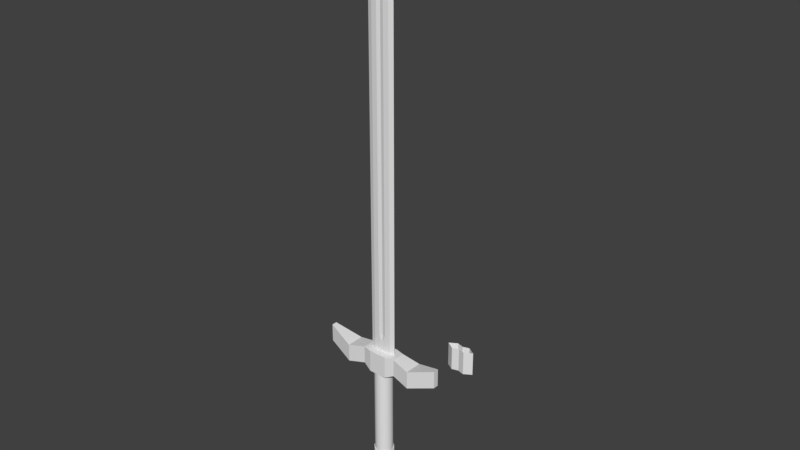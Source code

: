 # Source: Chain_Blade.blend  (saved by Blender 2.80.75; exported with 4.5.12 LTS)
import bpy
from mathutils import Matrix  # noqa: F401  (used for matrix-valued properties, if any)

bpy.ops.wm.read_factory_settings(use_empty=True)
scene = bpy.context.scene
scene.name = 'Scene'

# ---- collections
col_head = bpy.data.collections.new('Head'); scene.collection.children.link(col_head)
col_guard = bpy.data.collections.new('Guard'); scene.collection.children.link(col_guard)
col_handles = bpy.data.collections.new('Handles'); scene.collection.children.link(col_handles)
col_pommel = bpy.data.collections.new('Pommel'); scene.collection.children.link(col_pommel)

# ---- node groups
ng_auto_smooth = bpy.data.node_groups.new('Auto Smooth', 'GeometryNodeTree')
_s = ng_auto_smooth.interface.new_socket(name='Geometry', in_out='OUTPUT', socket_type='NodeSocketGeometry')
_s = ng_auto_smooth.interface.new_socket(name='Geometry', in_out='INPUT', socket_type='NodeSocketGeometry')
_s = ng_auto_smooth.interface.new_socket(name='Angle', in_out='INPUT', socket_type='NodeSocketFloat')
_s.subtype = 'ANGLE'
_s.min_value = 0.0
_s.max_value = 3.142
ng_auto_smooth.is_modifier = True
_N = ng_auto_smooth.nodes; _L = ng_auto_smooth.links
n0 = _N.new('NodeGroupOutput'); n0.name = 'Group Output'; n0.location = (480, -100)
n1 = _N.new('NodeGroupInput'); n1.name = 'Group Input'; n1.location = (-420, -300)
n2 = _N.new('NodeGroupInput'); n2.name = 'Group Input.001'; n2.location = (-60, -100)
n3 = _N.new('GeometryNodeSetShadeSmooth'); n3.name = 'Set Shade Smooth'; n3.location = (120, -100)
n3.domain = 'EDGE'
n4 = _N.new('GeometryNodeSetShadeSmooth'); n4.name = 'Set Shade Smooth.001'; n4.location = (300, -100)
n5 = _N.new('GeometryNodeInputMeshEdgeAngle'); n5.name = 'Edge Angle'; n5.location = (-420, -220)
n6 = _N.new('GeometryNodeInputEdgeSmooth'); n6.name = 'Is Edge Smooth'; n6.location = (-60, -160)
n7 = _N.new('GeometryNodeInputShadeSmooth'); n7.name = 'Is Face Smooth'; n7.location = (-240, -340)
n8 = _N.new('FunctionNodeBooleanMath'); n8.name = 'Boolean Math'; n8.location = (-60, -220)
n9 = _N.new('FunctionNodeCompare'); n9.name = 'Compare'; n9.location = (-240, -180)
n9.operation = 'LESS_EQUAL'
_L.new(n5.outputs[0], n9.inputs[0])
_L.new(n4.outputs[0], n0.inputs[0])
_L.new(n1.outputs[1], n9.inputs[1])
_L.new(n9.outputs[0], n8.inputs[0])
_L.new(n7.outputs[0], n8.inputs[1])
_L.new(n2.outputs[0], n3.inputs[0])
_L.new(n6.outputs[0], n3.inputs[1])
_L.new(n3.outputs[0], n4.inputs[0])
_L.new(n8.outputs[0], n3.inputs[2])
n0.is_active_output = True

# ---- world
world_world = bpy.data.worlds.new('World'); scene.world = world_world
world_world.color = (0.05088, 0.05088, 0.05088)
world_world.use_sun_shadow = False
world_world.sun_shadow_jitter_overblur = 0.0

# ---- meshes
me_plane_005 = bpy.data.meshes.new('Plane.005')
me_plane_005.from_pydata([(0.0, -0.1, 2.0), (1.5, 0.0, 2.0), (0.0, -0.1, 37.5), (1.5, 0.0, 37.5), (0.4, -0.2, 2.0), (1.0, -0.1592, 2.0), (1.0, -0.1592, 37.5), (0.4, -0.2, 37.5), (0.0, -0.2, 1.0), (0.301, -0.2, 39.5), (0.901, -0.1592, 39.5), (1.401, 0.0, 39.5), (0.0, -0.1, 39.5), (0.1502, -0.2, 41.5), (0.7502, -0.1592, 41.5), (1.213, 0.0, 41.5), (0.0, -0.1, 41.5), (0.0, -0.2, 43.5), (0.4209, -0.1592, 43.5), (0.8727, 0.0, 43.5), (0.269, -0.1592, 44.5), (0.6674, 0.0, 44.5), (0.1016, -0.1592, 45.5), (0.43, 0.0, 45.5), (0.0, 0.0, 47.5), (0.001591, -0.1592, 46.1), (0.0, -0.2, 44.5), (0.0, -0.2, 45.5), (1.0, -0.1592, 0.0), (0.4, -0.2, 0.0), (1.5, 0.0, 0.0), (0.0, -0.2, 0.0)], [], [(5, 1, 3, 6), (0, 4, 7, 2), (4, 5, 6, 7), (31, 29, 4, 8), (2, 7, 9, 12), (7, 6, 10, 9), (6, 3, 11, 10), (9, 10, 14, 13), (12, 9, 13, 16), (10, 11, 15, 14), (13, 14, 18, 17), (16, 13, 17), (14, 15, 19, 18), (18, 19, 21, 20), (20, 21, 23, 22), (20, 22, 27, 26), (18, 20, 26, 17), (25, 27, 22), (25, 22, 23, 24), (5, 4, 29, 28), (4, 0, 8), (1, 5, 28, 30)])
_uv = me_plane_005.uv_layers.new(name='UVMap')
_uv.uv.foreach_set('vector', [0.6667, 0.0, 1.0, 0.0, 1.0, 1.0, 0.6667, 1.0, 0.0, 0.0, 0.3333, 0.0, 0.3333, 1.0, 0.0, 1.0, 0.3333, 0.0, 0.6667, 0.0, 0.6667, 1.0, 0.3333, 1.0, 0.0, 0.0, 0.0, 0.0, 0.0, 0.0, 0.0, 0.0, 0.0, 1.0, 0.3333, 1.0, 0.3333, 1.0, 0.0, 1.0, 0.3333, 1.0, 0.6667, 1.0, 0.6667, 1.0, 0.3333, 1.0, 0.6667, 1.0, 1.0, 1.0, 1.0, 1.0, 0.6667, 1.0, 0.3333, 1.0, 0.6667, 1.0, 0.6667, 1.0, 0.3333, 1.0, 0.0, 1.0, 0.3333, 1.0, 0.3333, 1.0, 0.0, 1.0, 0.6667, 1.0, 1.0, 1.0, 1.0, 1.0, 0.6667, 1.0, 0.3333, 1.0, 0.6667, 1.0, 0.6667, 1.0, 0.3333, 1.0, 0.0, 1.0, 0.3333, 1.0, 0.0, 1.0, 0.6667, 1.0, 1.0, 1.0, 1.0, 1.0, 0.6667, 1.0, 0.6667, 1.0, 1.0, 1.0, 1.0, 1.0, 0.6667, 1.0, 0.6667, 1.0, 1.0, 1.0, 1.0, 1.0, 0.6667, 1.0, 0.6667, 1.0, 0.6667, 1.0, 0.6667, 1.0, 0.6667, 1.0, 0.6667, 1.0, 0.6667, 1.0, 0.6667, 1.0, 0.3333, 1.0, 0.0, 0.0, 0.6667, 1.0, 0.6667, 1.0, 0.0, 0.0, 0.6667, 1.0, 1.0, 1.0, 0.0, 0.0, 0.6667, 0.0, 0.0, 0.0, 0.0, 0.0, 0.0, 0.0, 0.0, 0.0, 0.0, 0.0, 0.0, 0.0, 1.0, 0.0, 0.6667, 0.0, 0.0, 0.0, 0.0, 0.0])
me_plane_005.use_remesh_preserve_volume = False
me_plane_005.use_remesh_preserve_attributes = False
me_plane_005.use_mirror_vertex_groups = False
me_plane_005.update()
me_plane_000 = bpy.data.meshes.new('Plane.000')
me_plane_000.from_pydata([(0.0, -0.3, 2.0), (1.5, 0.0, 2.0), (0.0, -0.3, 4.5), (1.5, 0.0, 4.5), (0.7, -0.5, 2.0), (0.7, -0.5, 4.5)], [], [(4, 1, 3, 5), (0, 4, 5, 2)])
_uv = me_plane_000.uv_layers.new(name='UVMap')
_uv.uv.foreach_set('vector', [0.6667, 0.0, 1.0, 0.0, 1.0, 1.0, 0.6667, 1.0, 0.0, 0.0, 0.6667, 0.0, 0.6667, 1.0, 0.0, 0.0])
me_plane_000.use_remesh_preserve_volume = False
me_plane_000.use_remesh_preserve_attributes = False
me_plane_000.use_mirror_vertex_groups = False
me_plane_000.update()
me_plane_002 = bpy.data.meshes.new('Plane.002')
me_plane_002.from_pydata([(5.96e-08, -1.0, 0.0), (2.0, -0.75, 0.5), (0.0, -1.0, 2.5), (2.0, -0.75, 2.5), (4.0, -1.0, 0.0), (4.0, -1.0, 2.0), (7.0, -0.3, 1.0), (7.0, -0.3, 3.0), (0.0, 0.0, 0.0), (2.0, 0.0, 0.5), (4.0, 0.0, 0.0), (7.0, 0.0, 1.0), (0.0, 0.0, 2.5), (2.0, 0.0, 2.5), (4.0, 0.0, 2.0), (7.0, 0.0, 3.0), (1.0, -1.0, 0.0), (1.0, -1.0, 2.5), (1.0, 0.0, 0.0), (1.0, 0.0, 2.5)], [], [(16, 1, 3, 17), (3, 1, 4, 5), (5, 4, 6, 7), (6, 4, 10, 11), (4, 1, 9, 10), (16, 0, 8, 18), (5, 7, 15, 14), (3, 5, 14, 13), (17, 3, 13, 19), (7, 6, 11, 15), (2, 17, 19, 12), (1, 16, 18, 9), (0, 16, 17, 2)])
_uv = me_plane_002.uv_layers.new(name='UVMap')
_uv.uv.foreach_set('vector', [0.5, 0.0, 1.0, 0.0, 1.0, 1.0, 0.5, 1.0, 1.0, 1.0, 1.0, 0.0, 1.0, 0.0, 1.0, 1.0, 1.0, 1.0, 1.0, 0.0, 1.0, 0.0, 1.0, 1.0, 1.0, 0.0, 1.0, 0.0, 1.0, 0.0, 1.0, 0.0, 1.0, 0.0, 1.0, 0.0, 1.0, 0.0, 1.0, 0.0, 0.5, 0.0, 0.0, 0.0, 0.0, 0.0, 0.5, 0.0, 1.0, 1.0, 1.0, 1.0, 1.0, 1.0, 1.0, 1.0, 1.0, 1.0, 1.0, 1.0, 1.0, 1.0, 1.0, 1.0, 0.5, 1.0, 1.0, 1.0, 1.0, 1.0, 0.5, 1.0, 1.0, 1.0, 1.0, 0.0, 1.0, 0.0, 1.0, 1.0, 0.0, 1.0, 0.5, 1.0, 0.5, 1.0, 0.0, 1.0, 1.0, 0.0, 0.5, 0.0, 0.5, 0.0, 1.0, 0.0, 0.0, 0.0, 0.5, 0.0, 0.5, 1.0, 0.0, 1.0])
me_plane_002.use_remesh_preserve_volume = False
me_plane_002.use_remesh_preserve_attributes = False
me_plane_002.use_mirror_vertex_groups = False
me_plane_002.update()
me_plane_004 = bpy.data.meshes.new('Plane.004')
me_plane_004.from_pydata([(0.0, -1.2, -2.0), (0.5, -1.2, -2.0), (5.96e-08, -1.0, 0.0), (0.5, -1.0, 0.0), (5.96e-08, -1.0, -1.0), (0.5, -1.0, -1.0), (5.96e-08, -0.2, -4.0), (0.2, -0.2, -4.0), (5.96e-08, 0.0, -4.0), (0.2, 0.0, -4.0), (1.2, -0.5, -2.0), (1.0, -0.5, 0.0), (1.0, -0.5, -1.0), (1.2, 0.0, -2.0), (1.0, 0.0, 0.0), (1.0, 0.0, -1.0), (0.6, -0.6, 0.0), (0.6, 0.0, 0.0), (0.0, -0.6, 0.0), (0.0, 0.0, 0.0)], [], [(4, 5, 3, 2), (0, 1, 5, 4), (1, 0, 6, 7), (7, 6, 8, 9), (5, 1, 10, 12), (3, 5, 12, 11), (12, 10, 13, 15), (11, 12, 15, 14), (9, 13, 10, 7), (1, 7, 10), (11, 14, 17, 16), (16, 17, 19, 18), (3, 16, 18, 2), (11, 16, 3)])
_uv = me_plane_004.uv_layers.new(name='UVMap')
_uv.uv.foreach_set('vector', [0.0, 0.5, 1.0, 0.5, 1.0, 1.0, 0.0, 1.0, 0.0, 0.0, 1.0, 0.0, 1.0, 0.5, 0.0, 0.5, 1.0, 0.0, 0.0, 0.0, 0.0, 0.0, 1.0, 0.0, 1.0, 0.0, 0.0, 0.0, 0.0, 0.0, 1.0, 0.0, 1.0, 0.5, 1.0, 0.0, 1.0, 0.0, 1.0, 0.5, 1.0, 1.0, 1.0, 0.5, 1.0, 0.5, 1.0, 1.0, 1.0, 0.5, 1.0, 0.0, 1.0, 0.0, 1.0, 0.5, 1.0, 1.0, 1.0, 0.5, 1.0, 0.5, 1.0, 1.0, 1.0, 0.0, 1.0, 0.0, 1.0, 0.0, 1.0, 0.0, 1.0, 0.0, 1.0, 0.0, 1.0, 0.0, 1.0, 1.0, 1.0, 1.0, 1.0, 1.0, 1.0, 1.0, 1.0, 1.0, 1.0, 1.0, 1.0, 1.0, 1.0, 1.0, 1.0, 1.0, 1.0, 1.0, 1.0, 1.0, 0.0, 1.0, 1.0, 1.0, 1.0, 1.0, 1.0, 1.0])
me_plane_004.use_remesh_preserve_volume = False
me_plane_004.use_remesh_preserve_attributes = False
me_plane_004.use_mirror_vertex_groups = False
me_plane_004.update()
me_cylinder_002 = bpy.data.meshes.new('Cylinder.002')
me_cylinder_002.from_pydata([(0.0, 1.0, -9.9), (0.0, 1.0, -0.1), (0.3827, 0.9239, -9.9), (0.3827, 0.9239, -0.1), (0.7071, 0.7071, -9.9), (0.7071, 0.7071, -0.1), (0.9239, 0.3827, -9.9), (0.9239, 0.3827, -0.1), (1.0, -4.371e-08, -9.9), (1.0, -4.371e-08, -0.1), (0.9239, -0.3827, -9.9), (0.9239, -0.3827, -0.1), (0.7071, -0.7071, -9.9), (0.7071, -0.7071, -0.1), (0.3827, -0.9239, -9.9), (0.3827, -0.9239, -0.1), (1.51e-07, -1.0, -9.9), (1.51e-07, -1.0, -0.1), (-0.3827, -0.9239, -9.9), (-0.3827, -0.9239, -0.1), (-0.7071, -0.7071, -9.9), (-0.7071, -0.7071, -0.1), (-0.9239, -0.3827, -9.9), (-0.9239, -0.3827, -0.1), (-1.0, 1.192e-08, -9.9), (-1.0, 1.192e-08, -0.1), (-0.9239, 0.3827, -9.9), (-0.9239, 0.3827, -0.1), (-0.7071, 0.7071, -9.9), (-0.7071, 0.7071, -0.1), (-0.3827, 0.9239, -9.9), (-0.3827, 0.9239, -0.1), (0.0, 1.0, -10.0), (0.3827, 0.9239, -10.0), (0.7071, 0.7071, -10.0), (0.9239, 0.3827, -10.0), (1.0, -4.371e-08, -10.0), (0.9239, -0.3827, -10.0), (0.7071, -0.7071, -10.0), (0.3827, -0.9239, -10.0), (1.51e-07, -1.0, -10.0), (-0.3827, -0.9239, -10.0), (-0.7071, -0.7071, -10.0), (-0.9239, -0.3827, -10.0), (-1.0, 1.192e-08, -10.0), (-0.9239, 0.3827, -10.0), (-0.7071, 0.7071, -10.0), (-0.3827, 0.9239, -10.0), (0.3827, 0.9239, 0.0), (4.867e-10, 1.0, 0.0), (0.7071, 0.7071, 0.0), (0.9239, 0.3827, 0.0), (1.0, -4.371e-08, 0.0), (0.9239, -0.3827, 0.0), (0.7071, -0.7071, 0.0), (0.3827, -0.9239, 0.0), (1.515e-07, -1.0, 0.0), (-0.3827, -0.9239, 0.0), (-0.7071, -0.7071, 0.0), (-0.9239, -0.3827, 0.0), (-1.0, 1.192e-08, 0.0), (-0.9239, 0.3827, 0.0), (-0.7071, 0.7071, 0.0), (-0.3827, 0.9239, 0.0)], [], [(0, 1, 3, 2), (2, 3, 5, 4), (4, 5, 7, 6), (6, 7, 9, 8), (8, 9, 11, 10), (10, 11, 13, 12), (12, 13, 15, 14), (14, 15, 17, 16), (16, 17, 19, 18), (18, 19, 21, 20), (20, 21, 23, 22), (22, 23, 25, 24), (24, 25, 27, 26), (26, 27, 29, 28), (3, 1, 49, 48), (28, 29, 31, 30), (30, 31, 1, 0), (10, 12, 38, 37), (32, 33, 34, 35, 36, 37, 38, 39, 40, 41, 42, 43, 44, 45, 46, 47), (20, 22, 43, 42), (30, 0, 32, 47), (6, 8, 36, 35), (16, 18, 41, 40), (26, 28, 46, 45), (2, 4, 34, 33), (12, 14, 39, 38), (22, 24, 44, 43), (8, 10, 37, 36), (18, 20, 42, 41), (28, 30, 47, 46), (4, 6, 35, 34), (14, 16, 40, 39), (24, 26, 45, 44), (0, 2, 33, 32), (48, 49, 63, 62, 61, 60, 59, 58, 57, 56, 55, 54, 53, 52, 51, 50), (27, 25, 60, 61), (13, 11, 53, 54), (23, 21, 58, 59), (1, 31, 63, 49), (9, 7, 51, 52), (19, 17, 56, 57), (29, 27, 61, 62), (5, 3, 48, 50), (15, 13, 54, 55), (25, 23, 59, 60), (11, 9, 52, 53), (21, 19, 57, 58), (31, 29, 62, 63), (7, 5, 50, 51), (17, 15, 55, 56)])
me_cylinder_002.polygons.foreach_set('use_smooth', [True] * 50)
_uv = me_cylinder_002.uv_layers.new(name='UVMap')
_uv.uv.foreach_set('vector', [1.0, 0.5, 1.0, 1.0, 0.9375, 1.0, 0.9375, 0.5, 0.9375, 0.5, 0.9375, 1.0, 0.875, 1.0, 0.875, 0.5, 0.875, 0.5, 0.875, 1.0, 0.8125, 1.0, 0.8125, 0.5, 0.8125, 0.5, 0.8125, 1.0, 0.75, 1.0, 0.75, 0.5, 0.75, 0.5, 0.75, 1.0, 0.6875, 1.0, 0.6875, 0.5, 0.6875, 0.5, 0.6875, 1.0, 0.625, 1.0, 0.625, 0.5, 0.625, 0.5, 0.625, 1.0, 0.5625, 1.0, 0.5625, 0.5, 0.5625, 0.5, 0.5625, 1.0, 0.5, 1.0, 0.5, 0.5, 0.5, 0.5, 0.5, 1.0, 0.4375, 1.0, 0.4375, 0.5, 0.4375, 0.5, 0.4375, 1.0, 0.375, 1.0, 0.375, 0.5, 0.375, 0.5, 0.375, 1.0, 0.3125, 1.0, 0.3125, 0.5, 0.3125, 0.5, 0.3125, 1.0, 0.25, 1.0, 0.25, 0.5, 0.25, 0.5, 0.25, 1.0, 0.1875, 1.0, 0.1875, 0.5, 0.1875, 0.5, 0.1875, 1.0, 0.125, 1.0, 0.125, 0.5, 0.9375, 1.0, 1.0, 1.0, 1.0, 1.0, 0.9375, 1.0, 0.125, 0.5, 0.125, 1.0, 0.0625, 1.0, 0.0625, 0.5, 0.0625, 0.5, 0.0625, 1.0, 0.0, 1.0, 0.0, 0.5, 0.6875, 0.5, 0.625, 0.5, 0.625, 0.5, 0.6875, 0.5, 0.75, 0.49, 0.8418, 0.4717, 0.9197, 0.4197, 0.9717, 0.3418, 0.99, 0.25, 0.9717, 0.1582, 0.9197, 0.08029, 0.8418, 0.02827, 0.75, 0.01, 0.6582, 0.02827, 0.5803, 0.08029, 0.5283, 0.1582, 0.51, 0.25, 0.5283, 0.3418, 0.5803, 0.4197, 0.6582, 0.4717, 0.375, 0.5, 0.3125, 0.5, 0.3125, 0.5, 0.375, 0.5, 0.0625, 0.5, 0.0, 0.5, 0.0, 0.5, 0.0625, 0.5, 0.8125, 0.5, 0.75, 0.5, 0.75, 0.5, 0.8125, 0.5, 0.5, 0.5, 0.4375, 0.5, 0.4375, 0.5, 0.5, 0.5, 0.1875, 0.5, 0.125, 0.5, 0.125, 0.5, 0.1875, 0.5, 0.9375, 0.5, 0.875, 0.5, 0.875, 0.5, 0.9375, 0.5, 0.625, 0.5, 0.5625, 0.5, 0.5625, 0.5, 0.625, 0.5, 0.3125, 0.5, 0.25, 0.5, 0.25, 0.5, 0.3125, 0.5, 0.75, 0.5, 0.6875, 0.5, 0.6875, 0.5, 0.75, 0.5, 0.4375, 0.5, 0.375, 0.5, 0.375, 0.5, 0.4375, 0.5, 0.125, 0.5, 0.0625, 0.5, 0.0625, 0.5, 0.125, 0.5, 0.875, 0.5, 0.8125, 0.5, 0.8125, 0.5, 0.875, 0.5, 0.5625, 0.5, 0.5, 0.5, 0.5, 0.5, 0.5625, 0.5, 0.25, 0.5, 0.1875, 0.5, 0.1875, 0.5, 0.25, 0.5, 1.0, 0.5, 0.9375, 0.5, 0.9375, 0.5, 1.0, 0.5, 0.3418, 0.4717, 0.25, 0.49, 0.1582, 0.4717, 0.08029, 0.4197, 0.02827, 0.3418, 0.01, 0.25, 0.02827, 0.1582, 0.08029, 0.08029, 0.1582, 0.02827, 0.25, 0.01, 0.3418, 0.02827, 0.4197, 0.08029, 0.4717, 0.1582, 0.49, 0.25, 0.4717, 0.3418, 0.4197, 0.4197, 0.1875, 1.0, 0.25, 1.0, 0.25, 1.0, 0.1875, 1.0, 0.625, 1.0, 0.6875, 1.0, 0.6875, 1.0, 0.625, 1.0, 0.3125, 1.0, 0.375, 1.0, 0.375, 1.0, 0.3125, 1.0, 0.0, 1.0, 0.0625, 1.0, 0.0625, 1.0, 0.0, 1.0, 0.75, 1.0, 0.8125, 1.0, 0.8125, 1.0, 0.75, 1.0, 0.4375, 1.0, 0.5, 1.0, 0.5, 1.0, 0.4375, 1.0, 0.125, 1.0, 0.1875, 1.0, 0.1875, 1.0, 0.125, 1.0, 0.875, 1.0, 0.9375, 1.0, 0.9375, 1.0, 0.875, 1.0, 0.5625, 1.0, 0.625, 1.0, 0.625, 1.0, 0.5625, 1.0, 0.25, 1.0, 0.3125, 1.0, 0.3125, 1.0, 0.25, 1.0, 0.6875, 1.0, 0.75, 1.0, 0.75, 1.0, 0.6875, 1.0, 0.375, 1.0, 0.4375, 1.0, 0.4375, 1.0, 0.375, 1.0, 0.0625, 1.0, 0.125, 1.0, 0.125, 1.0, 0.0625, 1.0, 0.8125, 1.0, 0.875, 1.0, 0.875, 1.0, 0.8125, 1.0, 0.5, 1.0, 0.5625, 1.0, 0.5625, 1.0, 0.5, 1.0])
me_cylinder_002.use_remesh_preserve_volume = False
me_cylinder_002.use_remesh_preserve_attributes = False
me_cylinder_002.use_mirror_vertex_groups = False
me_cylinder_002.update()

# ---- objects
ob_empty = bpy.data.objects.new('Empty', None)
ob_empty_001 = bpy.data.objects.new('Empty.001', None)
ob_basic_blade = bpy.data.objects.new('Basic Blade', me_plane_005)
ob_basic_blade_001 = bpy.data.objects.new('Basic Blade.001', me_plane_000)
ob_basic_guard = bpy.data.objects.new('Basic Guard', me_plane_002)
ob_plane = bpy.data.objects.new('Plane', me_plane_004)
ob_basic_one_handed_handle = bpy.data.objects.new('Basic One Handed Handle', me_cylinder_002)

# ---- transforms, parenting, visibility, modifiers, constraints
ob_empty.location = (-15.86, 6.996e-07, -5.207)
ob_empty.rotation_euler = (1.571, -0.0, -0.0)
ob_empty.empty_display_type = 'IMAGE'
ob_empty.empty_display_size = 5.0
ob_empty.lineart.crease_threshold = 0.0
ob_empty_001.location = (4.606, -2.494e-06, 18.26)
ob_empty_001.rotation_euler = (1.571, -0.0, -0.0)
ob_empty_001.scale = (13.53, 13.53, 13.53)
ob_empty_001.empty_display_type = 'IMAGE'
ob_empty_001.empty_display_size = 5.0
ob_empty_001.empty_image_depth = 'BACK'
ob_empty_001.show_empty_image_perspective = False
ob_empty_001.use_empty_image_alpha = True
ob_empty_001.empty_image_side = 'FRONT'
ob_empty_001.color = (1.0, 1.0, 1.0, 0.4966)
ob_empty_001.lineart.crease_threshold = 0.0
ob_basic_blade.location = (0.0, 0.0, 2.5)
ob_basic_blade.lineart.crease_threshold = 0.0
_m = ob_basic_blade.modifiers.new('Mirror', 'MIRROR')
_m.use_axis = (True, True, False)
_m.use_clip = True
ob_basic_blade_001.location = (10.0, 0.0, 2.5)
ob_basic_blade_001.lineart.crease_threshold = 0.0
_m = ob_basic_blade_001.modifiers.new('Mirror', 'MIRROR')
_m.use_axis = (True, True, False)
_m.use_clip = True
ob_basic_guard.location = (0.0, 0.0, 0.0)
ob_basic_guard.lineart.crease_threshold = 0.0
_m = ob_basic_guard.modifiers.new('Mirror', 'MIRROR')
_m.use_axis = (True, True, False)
_m.use_clip = True
ob_plane.location = (0.0, 0.0, -10.0)
ob_plane.lineart.crease_threshold = 0.0
_m = ob_plane.modifiers.new('Mirror', 'MIRROR')
_m.use_axis = (True, True, False)
_m.use_clip = True
ob_basic_one_handed_handle.location = (0.0, 0.0, 0.0)
ob_basic_one_handed_handle.lineart.crease_threshold = 0.0
_m = ob_basic_one_handed_handle.modifiers.new('Auto Smooth', 'NODES')
_m.node_group = ng_auto_smooth
_gi = [s.identifier for s in ng_auto_smooth.interface.items_tree if s.item_type == 'SOCKET' and s.in_out == 'INPUT']
_m[_gi[1]] = 0.7854  # Angle

# ---- collection membership
scene.collection.objects.link(ob_empty)
scene.collection.objects.link(ob_empty_001)
col_head.objects.link(ob_basic_blade)
col_head.objects.link(ob_basic_blade_001)
col_guard.objects.link(ob_basic_guard)
col_guard.objects.link(ob_plane)
col_handles.objects.link(ob_basic_one_handed_handle)

# ---- scene / render settings (as saved in the file)
scene.frame_start = 1; scene.frame_end = 250; scene.frame_set(237)
scene.render.engine = 'CYCLES'
scene.render.fps = 60
scene.render.dither_intensity = 0.0
scene.cycles.use_denoising = False
scene.cycles.samples = 256
scene.cycles.sampling_pattern = 'TABULATED_SOBOL'
scene.cycles.use_adaptive_sampling = False
scene.cycles.use_light_tree = False
scene.cycles.max_bounces = 5
scene.cycles.diffuse_bounces = 6
scene.cycles.glossy_bounces = 6
scene.cycles.transmission_bounces = 6
scene.cycles.volume_bounces = 6
scene.view_settings.view_transform = 'Standard'
bpy.context.view_layer.update()

# ---- added for rendering (the .blend has no active camera and no usable light): camera, sun
cam_auto = bpy.data.cameras.new('AutoCamera')
cam_auto.lens = 50.0
cam_auto.sensor_width = 36.0
cam_auto.clip_end = 1082.46
ob_auto_camera = bpy.data.objects.new('AutoCamera', cam_auto)
scene.collection.objects.link(ob_auto_camera)
ob_auto_camera.location = (63.9286, -74.0144, 67.3429)
ob_auto_camera.rotation_euler = (1.09748, -7.21219e-08, 0.694738)
scene.camera = ob_auto_camera
light_auto_sun = bpy.data.lights.new('AutoSun', 'SUN')
light_auto_sun.energy = 3.0
light_auto_sun.angle = 0.0523599
ob_auto_sun = bpy.data.objects.new('AutoSun', light_auto_sun)
scene.collection.objects.link(ob_auto_sun)
ob_auto_sun.rotation_euler = (0.872665, 0.174533, 0.523599)
bpy.context.view_layer.update()

